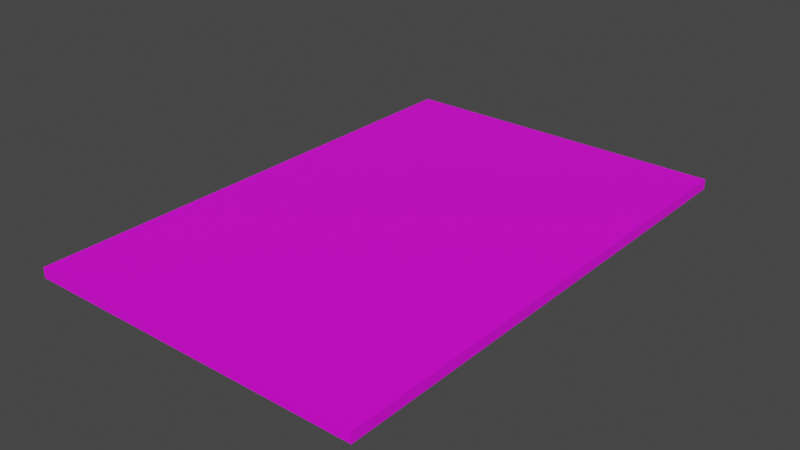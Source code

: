 # Source: Plakat_acid_techno.blend  (saved by Blender 3.3.6; exported with 4.5.12 LTS)
import bpy
from mathutils import Matrix  # noqa: F401  (used for matrix-valued properties, if any)

bpy.ops.wm.read_factory_settings(use_empty=True)
scene = bpy.context.scene
scene.name = 'Scene'

# ---- collections
col_collection = bpy.data.collections.new('Collection'); scene.collection.children.link(col_collection)

# ---- images (referenced by path relative to the original .blend; pixels are not part of the script)
import os
ASSET_DIR = os.environ.get("B2B_ASSET_DIR", "")  # directory of the original .blend (textures are referenced by path, not embedded)
HERE = os.path.dirname(os.path.abspath(__file__))  # packed textures are extracted next to this script under _unpacked/

def load_image(name, relpath, width, height, colorspace="sRGB"):
    """Load a texture the original file referenced (path relative to the .blend, or extracted next to this script)."""
    p = next((c for c in (os.path.join(HERE, relpath), os.path.join(ASSET_DIR, relpath)) if relpath and os.path.exists(c)), "")
    if p:
        img = bpy.data.images.load(p, check_existing=True)
        img.name = name
    else:  # same state as the original file: an image datablock whose file is absent (Cycles renders it pink)
        img = bpy.data.images.new(name, width, height)
        img.source = "FILE"
        img.filepath = "//" + (relpath or name)
    img.colorspace_settings.name = colorspace
    return img
img_acid_techno_plakat_png = load_image('acid_techno_plakat.png', 'acid_techno_plakat.png', 1024, 1024, 'sRGB')

# ---- materials (node trees are filled in below, after node groups)
mat_acid_techno = bpy.data.materials.new('Acid_techno')
mat_acid_techno.use_transparent_shadow = False

# ---- material node trees
mat_acid_techno.use_nodes = True; mat_acid_techno.node_tree.nodes.clear()
_N = mat_acid_techno.node_tree.nodes; _L = mat_acid_techno.node_tree.links
n0 = _N.new('ShaderNodeBsdfPrincipled'); n0.name = 'Principled BSDF'; n0.location = (10, 300)
n0.distribution = 'GGX'
n0.subsurface_method = 'RANDOM_WALK_SKIN'
n0.inputs[3].default_value = 1.45
n0.inputs[27].default_value = (0.0, 0.0, 0.0, 1.0)
n0.inputs[28].default_value = 1.0
n1 = _N.new('ShaderNodeOutputMaterial'); n1.name = 'Material Output'; n1.location = (300, 300)
n2 = _N.new('ShaderNodeTexImage'); n2.name = 'Image Texture'; n2.location = (-359, 199)
n2.image = img_acid_techno_plakat_png
_L.new(n0.outputs[0], n1.inputs[0])
_L.new(n2.outputs[0], n0.inputs[0])
n1.is_active_output = True

# ---- world
world_world = bpy.data.worlds.new('World'); scene.world = world_world
world_world.use_nodes = True; world_world.node_tree.nodes.clear()
_N = world_world.node_tree.nodes; _L = world_world.node_tree.links
n0 = _N.new('ShaderNodeOutputWorld'); n0.name = 'World Output'; n0.location = (300, 300)
n1 = _N.new('ShaderNodeBackground'); n1.name = 'Background'; n1.location = (10, 300)
n1.inputs[0].default_value = (0.05088, 0.05088, 0.05088, 1.0)
_L.new(n1.outputs[0], n0.inputs[0])
n0.is_active_output = True
world_world.color = (0.05088, 0.05088, 0.05088)
world_world.use_sun_shadow = False
world_world.sun_shadow_jitter_overblur = 0.0

# ---- meshes
me_plane = bpy.data.meshes.new('Plane')
me_plane.from_pydata([(-0.5, -0.7457, 0.03), (0.5, -0.7457, 0.03), (-0.5, 0.7457, 0.03), (0.5, 0.7457, 0.03), (-0.5, -0.7457, -1.863e-09), (0.5, -0.7457, -1.863e-09), (-0.5, 0.7457, -1.863e-09), (0.5, 0.7457, -1.863e-09)], [], [(0, 2, 3, 1), (4, 5, 7, 6), (1, 3, 7, 5), (2, 0, 4, 6), (3, 2, 6, 7), (0, 1, 5, 4)])
_uv = me_plane.uv_layers.new(name='UVMap')
_uv.uv.foreach_set('vector', [0.2053, 0.07678, 0.2053, 0.9232, 0.8074, 0.9232, 0.8074, 0.07678, 0.2053, 0.07678, 0.8074, 0.07678, 0.8074, 0.9232, 0.2053, 0.9232, 0.8074, 0.07678, 0.8074, 0.9232, 0.8074, 0.9232, 0.8074, 0.07678, 0.2053, 0.9232, 0.2053, 0.07678, 0.2053, 0.07678, 0.2053, 0.9232, 0.8074, 0.9232, 0.2053, 0.9232, 0.2053, 0.9232, 0.8074, 0.9232, 0.2053, 0.07678, 0.8074, 0.07678, 0.8074, 0.07678, 0.2053, 0.07678])
me_plane.materials.append(mat_acid_techno)
me_plane.update()

# ---- objects
ob_plane = bpy.data.objects.new('Plane', me_plane)

# ---- transforms, parenting, visibility, modifiers, constraints
ob_plane.location = (0.0, 0.0, 1.863e-09)

# ---- collection membership
col_collection.objects.link(ob_plane)

# ---- scene / render settings (as saved in the file)
scene.frame_start = 1; scene.frame_end = 250; scene.frame_set(1)
scene.render.engine = 'BLENDER_EEVEE_NEXT'
scene.cycles.sampling_pattern = 'TABULATED_SOBOL'
scene.cycles.use_light_tree = False
scene.view_settings.view_transform = 'Filmic'
bpy.context.view_layer.update()

# ---- added for rendering (the .blend has no active camera and no usable light): camera, sun
cam_auto = bpy.data.cameras.new('AutoCamera')
cam_auto.lens = 50.0
cam_auto.sensor_width = 36.0
cam_auto.clip_end = 1000.0
ob_auto_camera = bpy.data.objects.new('AutoCamera', cam_auto)
scene.collection.objects.link(ob_auto_camera)
ob_auto_camera.location = (1.66166, -1.99399, 1.34433)
ob_auto_camera.rotation_euler = (1.09748, -7.21219e-08, 0.694738)
scene.camera = ob_auto_camera
light_auto_sun = bpy.data.lights.new('AutoSun', 'SUN')
light_auto_sun.energy = 3.0
light_auto_sun.angle = 0.0523599
ob_auto_sun = bpy.data.objects.new('AutoSun', light_auto_sun)
scene.collection.objects.link(ob_auto_sun)
ob_auto_sun.rotation_euler = (0.872665, 0.174533, 0.523599)
bpy.context.view_layer.update()
